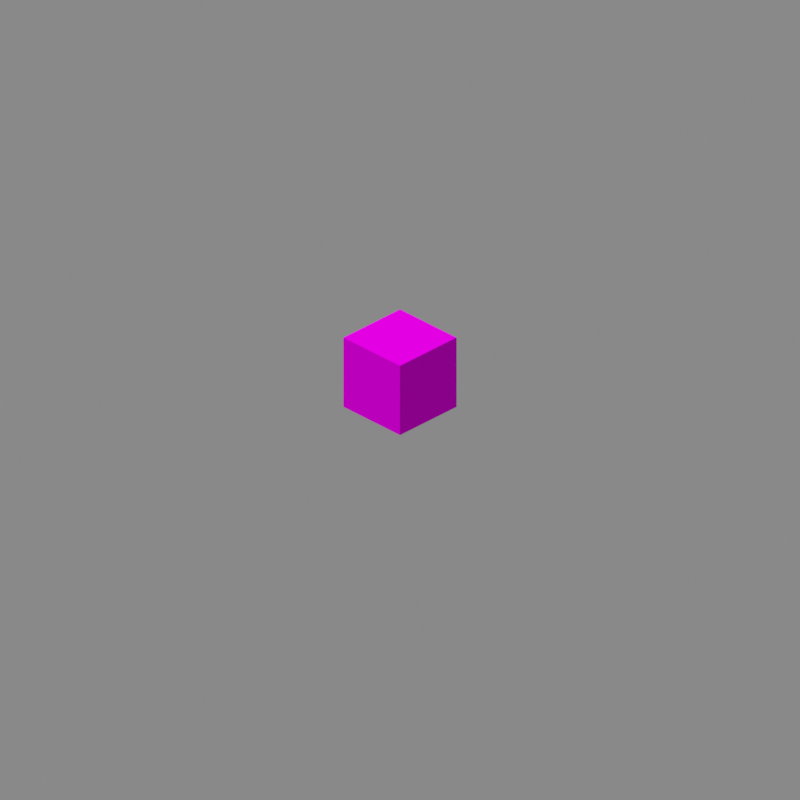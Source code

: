 # Source: github-wiki-renderer.blend  (saved by Blender 2.83.18; exported with 4.5.12 LTS)
import bpy
from mathutils import Matrix  # noqa: F401  (used for matrix-valued properties, if any)

bpy.ops.wm.read_factory_settings(use_empty=True)
scene = bpy.context.scene
scene.name = 'Multiblock'

# ---- collections
col_tree_cutter = bpy.data.collections.new('Tree Cutter'); scene.collection.children.link(col_tree_cutter)
col_log_breaker = bpy.data.collections.new('Log Breaker'); scene.collection.children.link(col_log_breaker)
col_stone_breaker = bpy.data.collections.new('Stone Breaker'); scene.collection.children.link(col_stone_breaker)
col_block_breaker = bpy.data.collections.new('Block Breaker'); scene.collection.children.link(col_block_breaker)

# ---- images (referenced by path relative to the original .blend; pixels are not part of the script)
import os
ASSET_DIR = os.environ.get("B2B_ASSET_DIR", "")  # directory of the original .blend (textures are referenced by path, not embedded)
HERE = os.path.dirname(os.path.abspath(__file__))  # packed textures are extracted next to this script under _unpacked/

def load_image(name, relpath, width, height, colorspace="sRGB"):
    """Load a texture the original file referenced (path relative to the .blend, or extracted next to this script)."""
    p = next((c for c in (os.path.join(HERE, relpath), os.path.join(ASSET_DIR, relpath)) if relpath and os.path.exists(c)), "")
    if p:
        img = bpy.data.images.load(p, check_existing=True)
        img.name = name
    else:  # same state as the original file: an image datablock whose file is absent (Cycles renders it pink)
        img = bpy.data.images.new(name, width, height)
        img.source = "FILE"
        img.filepath = "//" + (relpath or name)
    img.colorspace_settings.name = colorspace
    return img
img_tree_cutter_front_off_png = load_image('tree_cutter_front_off.png', 'RedDragon-Marvelous-Machines/src/main/resources/assets/marvelousmachines/textures/block/tree_cutter_front_off.png', 1024, 1024, 'sRGB')
img_machine_west_png = load_image('machine_west.png', 'RedDragon-Marvelous-Machines/src/main/resources/assets/marvelousmachines/textures/block/base/tier2_machines/machine_west.png', 1024, 1024, 'sRGB')
img_machine_top_png = load_image('machine_top.png', 'RedDragon-Marvelous-Machines/src/main/resources/assets/marvelousmachines/textures/block/base/tier2_machines/machine_top.png', 1024, 1024, 'sRGB')
img_oak_sapling_png = load_image('oak_sapling.png', 'Textures/block/oak_sapling.png', 1024, 1024, 'sRGB')
img_log_breaker_front_off_png = load_image('log_breaker_front_off.png', 'RedDragon-Marvelous-Machines/src/main/resources/assets/marvelousmachines/textures/block/log_breaker_front_off.png', 1024, 1024, 'sRGB')
img_machine_side_png_001 = load_image('machine_side.png.001', 'RedDragon-Marvelous-Machines/src/main/resources/assets/marvelousmachines/textures/block/base/tier1_machines/machine_side.png', 1024, 1024, 'sRGB')
img_machine_top_png_001 = load_image('machine_top.png.001', 'RedDragon-Marvelous-Machines/src/main/resources/assets/marvelousmachines/textures/block/base/tier1_machines/machine_top.png', 1024, 1024, 'sRGB')
img_stone_breaker_front_png = load_image('stone_breaker_front.png', 'RedDragon-Marvelous-Machines/src/main/resources/assets/marvelousmachines/textures/block/stone_breaker_front.png', 1024, 1024, 'sRGB')
img_water_still_png = load_image('water_still.png', 'Textures/block/water_still.png', 1024, 1024, 'sRGB')
img_lava_still_png = load_image('lava_still.png', 'Textures/block/lava_still.png', 1024, 1024, 'sRGB')
img_lava_flow_png = load_image('lava_flow.png', 'Textures/block/lava_flow.png', 1024, 1024, 'sRGB')
img_arbitrary_block_breaker_front_off_png = load_image('arbitrary_block_breaker_front_off.png', 'arbitrary_block_breaker_front_off.png', 1024, 1024, 'sRGB')
img_machine_west_png_001 = load_image('machine_west.png.001', 'machine_west.png', 1024, 1024, 'sRGB')
img_machine_top_png_003 = load_image('machine_top.png.003', 'machine_top.png', 1024, 1024, 'sRGB')

# ---- materials (node trees are filled in below, after node groups)
mat_shadow_catcher = bpy.data.materials.new('Shadow Catcher')
mat_shadow_catcher.surface_render_method = 'BLENDED'
mat_shadow_catcher.blend_method = 'BLEND'
mat_treecutter_front = bpy.data.materials.new('TreeCutter.Front')
mat_treecutter_front.use_transparent_shadow = False
mat_treecutter_side = bpy.data.materials.new('TreeCutter.Side')
mat_treecutter_side.use_transparent_shadow = False
mat_treecutter_top = bpy.data.materials.new('TreeCutter.Top')
mat_treecutter_top.use_transparent_shadow = False
mat_oaksapling = bpy.data.materials.new('OakSapling')
mat_oaksapling.use_transparent_shadow = False
mat_grid = bpy.data.materials.new('Grid')
mat_grid.surface_render_method = 'BLENDED'
mat_grid.blend_method = 'BLEND'
mat_grid.use_transparent_shadow = False
mat_logbreaker_front = bpy.data.materials.new('LogBreaker.Front')
mat_logbreaker_front.use_transparent_shadow = False
mat_logbreaker_side = bpy.data.materials.new('LogBreaker.Side')
mat_logbreaker_side.use_transparent_shadow = False
mat_logbreaker_top = bpy.data.materials.new('LogBreaker.Top')
mat_logbreaker_top.use_transparent_shadow = False
mat_stonebreaker_front = bpy.data.materials.new('StoneBreaker.Front')
mat_stonebreaker_front.use_transparent_shadow = False
mat_stonebreaker_side = bpy.data.materials.new('StoneBreaker.Side')
mat_stonebreaker_side.use_transparent_shadow = False
mat_stonebreaker_top = bpy.data.materials.new('StoneBreaker.Top')
mat_stonebreaker_top.use_transparent_shadow = False
mat_water = bpy.data.materials.new('Water')
mat_water.surface_render_method = 'BLENDED'
mat_water.blend_method = 'BLEND'
mat_water.use_backface_culling = True
mat_water.use_transparent_shadow = False
mat_lava_top = bpy.data.materials.new('Lava.Top')
mat_lava_top.surface_render_method = 'BLENDED'
mat_lava_top.blend_method = 'BLEND'
mat_lava_top.use_backface_culling = True
mat_lava_top.use_transparent_shadow = False
mat_lava_side = bpy.data.materials.new('Lava.Side')
mat_lava_side.surface_render_method = 'BLENDED'
mat_lava_side.blend_method = 'BLEND'
mat_lava_side.use_backface_culling = True
mat_lava_side.use_transparent_shadow = False
mat_block_breaker_front = bpy.data.materials.new('Block Breaker.Front')
mat_block_breaker_front.use_transparent_shadow = False
mat_block_breaker_side = bpy.data.materials.new('Block Breaker.Side')
mat_block_breaker_side.use_transparent_shadow = False
mat_block_breaker_top = bpy.data.materials.new('Block Breaker.Top')
mat_block_breaker_top.use_transparent_shadow = False

# ---- material node trees
mat_shadow_catcher.use_nodes = True; mat_shadow_catcher.node_tree.nodes.clear()
_N = mat_shadow_catcher.node_tree.nodes; _L = mat_shadow_catcher.node_tree.links
n0 = _N.new('ShaderNodeBsdfDiffuse'); n0.name = 'Diffuse BSDF'; n0.location = (10, 300)
n0.inputs[0].default_value = (1.0, 1.0, 1.0, 1.0)
n1 = _N.new('ShaderNodeBsdfPrincipled'); n1.name = 'Principled BSDF'; n1.location = (700, 916)
n1.distribution = 'GGX'
n1.subsurface_method = 'BURLEY'
n1.inputs[0].default_value = (0.0, 0.0, 0.0, 1.0)
n1.inputs[2].default_value = 0.0
n1.inputs[3].default_value = 1.0
n1.inputs[13].default_value = 0.0
n1.inputs[27].default_value = (0.0, 0.0, 0.0, 1.0)
n1.inputs[28].default_value = 1.0
n2 = _N.new('ShaderNodeOutputMaterial'); n2.name = 'Material Output'; n2.location = (1143, 578)
n2.target = 'CYCLES'
n3 = _N.new('ShaderNodeShaderToRGB'); n3.name = 'Shader to RGB'; n3.location = (240, 314)
n4 = _N.new('ShaderNodeValToRGB'); n4.name = 'ColorRamp'; n4.location = (408, 456)
while len(n4.color_ramp.elements) > 1: n4.color_ramp.elements.remove(n4.color_ramp.elements[-1])
n4.color_ramp.elements[0].position = 0.0; n4.color_ramp.elements[0].color = (1.0, 1.0, 1.0, 1.0)
_e = n4.color_ramp.elements.new(0.4545); _e.color = (0.0, 0.0, 0.0, 1.0)
n5 = _N.new('ShaderNodeOutputMaterial'); n5.name = 'Material Output.001'; n5.location = (0, 0)
n5.target = 'EEVEE'
n6 = _N.new('ShaderNodeMixShader'); n6.name = 'Mix Shader'; n6.location = (0, 0)
n6.label = 'Disable Shadow'
n6.hide = True
n7 = _N.new('ShaderNodeLightPath'); n7.name = 'Light Path'; n7.location = (0, 0)
n7.hide = True
n8 = _N.new('ShaderNodeBsdfTransparent'); n8.name = 'Transparent BSDF'; n8.location = (0, 0)
n8.hide = True
_L.new(n0.outputs[0], n3.inputs[0])
_L.new(n4.outputs[0], n1.inputs[4])
_L.new(n1.outputs[0], n2.inputs[0])
_L.new(n3.outputs[0], n4.inputs[0])
_L.new(n1.outputs[0], n6.inputs[1])
_L.new(n6.outputs[0], n5.inputs[0])
_L.new(n7.outputs[1], n6.inputs[0])
_L.new(n8.outputs[0], n6.inputs[2])
n2.is_active_output = True
mat_treecutter_front.use_nodes = True; mat_treecutter_front.node_tree.nodes.clear()
_N = mat_treecutter_front.node_tree.nodes; _L = mat_treecutter_front.node_tree.links
n0 = _N.new('ShaderNodeOutputMaterial'); n0.name = 'Material Output'; n0.location = (300, 300)
n1 = _N.new('ShaderNodeBsdfDiffuse'); n1.name = 'Diffuse BSDF'; n1.location = (10, 300)
n1.inputs[1].default_value = 1.0
n2 = _N.new('ShaderNodeTexImage'); n2.name = 'Image Texture'; n2.location = (-190, 280)
n2.image = img_tree_cutter_front_off_png
n2.interpolation = 'Closest'
_L.new(n1.outputs[0], n0.inputs[0])
_L.new(n2.outputs[0], n1.inputs[0])
n0.is_active_output = True
mat_treecutter_side.use_nodes = True; mat_treecutter_side.node_tree.nodes.clear()
_N = mat_treecutter_side.node_tree.nodes; _L = mat_treecutter_side.node_tree.links
n0 = _N.new('ShaderNodeOutputMaterial'); n0.name = 'Material Output'; n0.location = (300, 300)
n1 = _N.new('ShaderNodeBsdfDiffuse'); n1.name = 'Diffuse BSDF'; n1.location = (10, 300)
n1.inputs[1].default_value = 1.0
n2 = _N.new('ShaderNodeTexImage'); n2.name = 'Image Texture'; n2.location = (-190, 280)
n2.image = img_machine_west_png
n2.interpolation = 'Closest'
_L.new(n1.outputs[0], n0.inputs[0])
_L.new(n2.outputs[0], n1.inputs[0])
n0.is_active_output = True
mat_treecutter_top.use_nodes = True; mat_treecutter_top.node_tree.nodes.clear()
_N = mat_treecutter_top.node_tree.nodes; _L = mat_treecutter_top.node_tree.links
n0 = _N.new('ShaderNodeOutputMaterial'); n0.name = 'Material Output'; n0.location = (300, 300)
n1 = _N.new('ShaderNodeBsdfDiffuse'); n1.name = 'Diffuse BSDF'; n1.location = (10, 300)
n1.inputs[1].default_value = 1.0
n2 = _N.new('ShaderNodeTexImage'); n2.name = 'Image Texture'; n2.location = (-190, 280)
n2.image = img_machine_top_png
n2.interpolation = 'Closest'
_L.new(n1.outputs[0], n0.inputs[0])
_L.new(n2.outputs[0], n1.inputs[0])
n0.is_active_output = True
mat_oaksapling.use_nodes = True; mat_oaksapling.node_tree.nodes.clear()
_N = mat_oaksapling.node_tree.nodes; _L = mat_oaksapling.node_tree.links
n0 = _N.new('ShaderNodeOutputMaterial'); n0.name = 'Material Output'; n0.location = (439, 332)
n1 = _N.new('ShaderNodeTexImage'); n1.name = 'Image Texture'; n1.location = (-450, 292)
n1.image = img_oak_sapling_png
n1.interpolation = 'Closest'
n2 = _N.new('ShaderNodeBsdfTransparent'); n2.name = 'Transparent BSDF'; n2.location = (-18, 166)
n3 = _N.new('ShaderNodeMixShader'); n3.name = 'Mix Shader'; n3.location = (219, 322)
n4 = _N.new('ShaderNodeEmission'); n4.name = 'Emission'; n4.location = (-39, 401)
n4.inputs[1].default_value = 0.8
_L.new(n3.outputs[0], n0.inputs[0])
_L.new(n1.outputs[1], n3.inputs[0])
_L.new(n2.outputs[0], n3.inputs[1])
_L.new(n4.outputs[0], n3.inputs[2])
_L.new(n1.outputs[0], n4.inputs[0])
n0.is_active_output = True
mat_grid.use_nodes = True; mat_grid.node_tree.nodes.clear()
_N = mat_grid.node_tree.nodes; _L = mat_grid.node_tree.links
n0 = _N.new('ShaderNodeOutputMaterial'); n0.name = 'Material Output'; n0.location = (300, 300)
n1 = _N.new('ShaderNodeMixShader'); n1.name = 'Mix Shader'; n1.location = (10, 300)
n2 = _N.new('ShaderNodeBsdfDiffuse'); n2.name = 'Diffuse BSDF'; n2.location = (-190, 260)
n2.inputs[0].default_value = (0.0, 0.0, 0.0, 1.0)
n3 = _N.new('ShaderNodeBsdfTransparent'); n3.name = 'Transparent BSDF'; n3.location = (-180, 240)
_L.new(n1.outputs[0], n0.inputs[0])
_L.new(n2.outputs[0], n1.inputs[1])
_L.new(n3.outputs[0], n1.inputs[2])
n0.is_active_output = True
mat_logbreaker_front.use_nodes = True; mat_logbreaker_front.node_tree.nodes.clear()
_N = mat_logbreaker_front.node_tree.nodes; _L = mat_logbreaker_front.node_tree.links
n0 = _N.new('ShaderNodeOutputMaterial'); n0.name = 'Material Output'; n0.location = (300, 300)
n1 = _N.new('ShaderNodeBsdfDiffuse'); n1.name = 'Diffuse BSDF'; n1.location = (10, 300)
n1.inputs[1].default_value = 1.0
n2 = _N.new('ShaderNodeTexImage'); n2.name = 'Image Texture'; n2.location = (-190, 280)
n2.image = img_log_breaker_front_off_png
n2.interpolation = 'Closest'
_L.new(n1.outputs[0], n0.inputs[0])
_L.new(n2.outputs[0], n1.inputs[0])
n0.is_active_output = True
mat_logbreaker_side.use_nodes = True; mat_logbreaker_side.node_tree.nodes.clear()
_N = mat_logbreaker_side.node_tree.nodes; _L = mat_logbreaker_side.node_tree.links
n0 = _N.new('ShaderNodeOutputMaterial'); n0.name = 'Material Output'; n0.location = (300, 300)
n1 = _N.new('ShaderNodeBsdfDiffuse'); n1.name = 'Diffuse BSDF'; n1.location = (10, 300)
n1.inputs[1].default_value = 1.0
n2 = _N.new('ShaderNodeTexImage'); n2.name = 'Image Texture'; n2.location = (-190, 280)
n2.image = img_machine_side_png_001
n2.interpolation = 'Closest'
_L.new(n1.outputs[0], n0.inputs[0])
_L.new(n2.outputs[0], n1.inputs[0])
n0.is_active_output = True
mat_logbreaker_top.use_nodes = True; mat_logbreaker_top.node_tree.nodes.clear()
_N = mat_logbreaker_top.node_tree.nodes; _L = mat_logbreaker_top.node_tree.links
n0 = _N.new('ShaderNodeOutputMaterial'); n0.name = 'Material Output'; n0.location = (300, 300)
n1 = _N.new('ShaderNodeBsdfDiffuse'); n1.name = 'Diffuse BSDF'; n1.location = (10, 300)
n1.inputs[1].default_value = 1.0
n2 = _N.new('ShaderNodeTexImage'); n2.name = 'Image Texture'; n2.location = (-190, 280)
n2.image = img_machine_top_png_001
n2.interpolation = 'Closest'
_L.new(n1.outputs[0], n0.inputs[0])
_L.new(n2.outputs[0], n1.inputs[0])
n0.is_active_output = True
mat_stonebreaker_front.use_nodes = True; mat_stonebreaker_front.node_tree.nodes.clear()
_N = mat_stonebreaker_front.node_tree.nodes; _L = mat_stonebreaker_front.node_tree.links
n0 = _N.new('ShaderNodeOutputMaterial'); n0.name = 'Material Output'; n0.location = (300, 300)
n1 = _N.new('ShaderNodeBsdfDiffuse'); n1.name = 'Diffuse BSDF'; n1.location = (10, 300)
n1.inputs[1].default_value = 1.0
n2 = _N.new('ShaderNodeTexImage'); n2.name = 'Image Texture'; n2.location = (-190, 280)
n2.image = img_stone_breaker_front_png
n2.interpolation = 'Closest'
_L.new(n1.outputs[0], n0.inputs[0])
_L.new(n2.outputs[0], n1.inputs[0])
n0.is_active_output = True
mat_stonebreaker_side.use_nodes = True; mat_stonebreaker_side.node_tree.nodes.clear()
_N = mat_stonebreaker_side.node_tree.nodes; _L = mat_stonebreaker_side.node_tree.links
n0 = _N.new('ShaderNodeOutputMaterial'); n0.name = 'Material Output'; n0.location = (300, 300)
n1 = _N.new('ShaderNodeBsdfDiffuse'); n1.name = 'Diffuse BSDF'; n1.location = (10, 300)
n1.inputs[1].default_value = 1.0
n2 = _N.new('ShaderNodeTexImage'); n2.name = 'Image Texture'; n2.location = (-190, 280)
n2.image = img_machine_side_png_001
n2.interpolation = 'Closest'
_L.new(n1.outputs[0], n0.inputs[0])
_L.new(n2.outputs[0], n1.inputs[0])
n0.is_active_output = True
mat_stonebreaker_top.use_nodes = True; mat_stonebreaker_top.node_tree.nodes.clear()
_N = mat_stonebreaker_top.node_tree.nodes; _L = mat_stonebreaker_top.node_tree.links
n0 = _N.new('ShaderNodeOutputMaterial'); n0.name = 'Material Output'; n0.location = (300, 300)
n1 = _N.new('ShaderNodeBsdfDiffuse'); n1.name = 'Diffuse BSDF'; n1.location = (10, 300)
n1.inputs[1].default_value = 1.0
n2 = _N.new('ShaderNodeTexImage'); n2.name = 'Image Texture'; n2.location = (-190, 280)
n2.image = img_machine_top_png_001
n2.interpolation = 'Closest'
_L.new(n1.outputs[0], n0.inputs[0])
_L.new(n2.outputs[0], n1.inputs[0])
n0.is_active_output = True
mat_water.use_nodes = True; mat_water.node_tree.nodes.clear()
_N = mat_water.node_tree.nodes; _L = mat_water.node_tree.links
n0 = _N.new('ShaderNodeOutputMaterial'); n0.name = 'Material Output'; n0.location = (706, 332)
n1 = _N.new('ShaderNodeBsdfTransparent'); n1.name = 'Transparent BSDF'; n1.location = (-18, 166)
n2 = _N.new('ShaderNodeTexImage'); n2.name = 'Image Texture'; n2.location = (-497, 327)
n2.image = img_water_still_png
n2.interpolation = 'Closest'
n3 = _N.new('ShaderNodeMixShader'); n3.name = 'Mix Shader'; n3.location = (486, 322)
n3.inputs[0].default_value = 0.1
n4 = _N.new('ShaderNodeBsdfDiffuse'); n4.name = 'Diffuse BSDF'; n4.location = (45, 388)
n4.inputs[1].default_value = 1.0
n5 = _N.new('ShaderNodeRGB'); n5.name = 'RGB'; n5.location = (-437, 538)
n5.outputs[0].default_value = (0.05435, 0.2388, 1.0, 1.0)
n6 = _N.new('ShaderNodeVectorMath'); n6.name = 'Vector Math'; n6.location = (-175, 459)
n6.operation = 'MULTIPLY'
_L.new(n3.outputs[0], n0.inputs[0])
_L.new(n1.outputs[0], n3.inputs[2])
_L.new(n2.outputs[0], n6.inputs[1])
_L.new(n4.outputs[0], n3.inputs[1])
_L.new(n6.outputs[0], n4.inputs[0])
_L.new(n5.outputs[0], n6.inputs[0])
n0.is_active_output = True
mat_lava_top.use_nodes = True; mat_lava_top.node_tree.nodes.clear()
_N = mat_lava_top.node_tree.nodes; _L = mat_lava_top.node_tree.links
n0 = _N.new('ShaderNodeOutputMaterial'); n0.name = 'Material Output'; n0.location = (706, 332)
n1 = _N.new('ShaderNodeTexImage'); n1.name = 'Image Texture'; n1.location = (-497, 327)
n1.image = img_lava_still_png
n1.interpolation = 'Closest'
n2 = _N.new('ShaderNodeBsdfDiffuse'); n2.name = 'Diffuse BSDF'; n2.location = (45, 388)
n2.inputs[1].default_value = 1.0
_L.new(n1.outputs[0], n2.inputs[0])
_L.new(n2.outputs[0], n0.inputs[0])
n0.is_active_output = True
mat_lava_side.use_nodes = True; mat_lava_side.node_tree.nodes.clear()
_N = mat_lava_side.node_tree.nodes; _L = mat_lava_side.node_tree.links
n0 = _N.new('ShaderNodeOutputMaterial'); n0.name = 'Material Output'; n0.location = (706, 332)
n1 = _N.new('ShaderNodeTexImage'); n1.name = 'Image Texture'; n1.location = (-497, 327)
n1.image = img_lava_flow_png
n1.interpolation = 'Closest'
n2 = _N.new('ShaderNodeEmission'); n2.name = 'Emission'; n2.location = (47, 258)
n2.inputs[1].default_value = 0.7
n3 = _N.new('ShaderNodeBsdfDiffuse'); n3.name = 'Diffuse BSDF'; n3.location = (45, 388)
n3.inputs[1].default_value = 1.0
_L.new(n1.outputs[0], n3.inputs[0])
_L.new(n1.outputs[0], n2.inputs[0])
_L.new(n2.outputs[0], n0.inputs[0])
n0.is_active_output = True
mat_block_breaker_front.use_nodes = True; mat_block_breaker_front.node_tree.nodes.clear()
_N = mat_block_breaker_front.node_tree.nodes; _L = mat_block_breaker_front.node_tree.links
n0 = _N.new('ShaderNodeOutputMaterial'); n0.name = 'Material Output'; n0.location = (300, 300)
n1 = _N.new('ShaderNodeBsdfDiffuse'); n1.name = 'Diffuse BSDF'; n1.location = (10, 300)
n1.inputs[1].default_value = 1.0
n2 = _N.new('ShaderNodeTexImage'); n2.name = 'Image Texture'; n2.location = (-446, 348)
n2.image = img_arbitrary_block_breaker_front_off_png
n2.interpolation = 'Closest'
_L.new(n1.outputs[0], n0.inputs[0])
_L.new(n2.outputs[0], n1.inputs[0])
n0.is_active_output = True
mat_block_breaker_side.use_nodes = True; mat_block_breaker_side.node_tree.nodes.clear()
_N = mat_block_breaker_side.node_tree.nodes; _L = mat_block_breaker_side.node_tree.links
n0 = _N.new('ShaderNodeOutputMaterial'); n0.name = 'Material Output'; n0.location = (110, 331)
n1 = _N.new('ShaderNodeBsdfDiffuse'); n1.name = 'Diffuse BSDF'; n1.location = (-180, 331)
n1.inputs[1].default_value = 1.0
n2 = _N.new('ShaderNodeTexImage'); n2.name = 'Image Texture'; n2.location = (-495, 349)
n2.image = img_machine_west_png_001
n2.interpolation = 'Closest'
_L.new(n1.outputs[0], n0.inputs[0])
_L.new(n2.outputs[0], n1.inputs[0])
n0.is_active_output = True
mat_block_breaker_top.use_nodes = True; mat_block_breaker_top.node_tree.nodes.clear()
_N = mat_block_breaker_top.node_tree.nodes; _L = mat_block_breaker_top.node_tree.links
n0 = _N.new('ShaderNodeOutputMaterial'); n0.name = 'Material Output'; n0.location = (168, 300)
n1 = _N.new('ShaderNodeBsdfDiffuse'); n1.name = 'Diffuse BSDF'; n1.location = (-122, 300)
n1.inputs[1].default_value = 1.0
n2 = _N.new('ShaderNodeTexImage'); n2.name = 'Image Texture'; n2.location = (-420, 277)
n2.image = img_machine_top_png_003
n2.interpolation = 'Closest'
_L.new(n1.outputs[0], n0.inputs[0])
_L.new(n2.outputs[0], n1.inputs[0])
n0.is_active_output = True

# ---- world
world_world = bpy.data.worlds.new('World'); scene.world = world_world
world_world.use_nodes = True; world_world.node_tree.nodes.clear()
_N = world_world.node_tree.nodes; _L = world_world.node_tree.links
n0 = _N.new('ShaderNodeOutputWorld'); n0.name = 'World Output'; n0.location = (300, 300)
n1 = _N.new('ShaderNodeBackground'); n1.name = 'Background'; n1.location = (10, 300)
n1.inputs[0].default_value = (1.0, 1.0, 1.0, 1.0)
n1.inputs[1].default_value = 0.25
_L.new(n1.outputs[0], n0.inputs[0])
n0.is_active_output = True
world_world.color = (0.05088, 0.05088, 0.05088)
world_world.use_sun_shadow = False
world_world.sun_shadow_jitter_overblur = 0.0

# ---- cameras
cam_camera = bpy.data.cameras.new('Camera')
cam_camera.type = 'ORTHO'
cam_camera.clip_end = 150.0
cam_camera.ortho_scale = 10.0

# ---- lights
light_sun_001 = bpy.data.lights.new('Sun.001', 'SUN')
light_sun_001.transmission_factor = 0.0
light_sun_001.use_shadow = False
light_sun_001.angle = 0.01745
light_sun_001.energy = 4.0
light_sun_001.shadow_soft_size = 0.125

# ---- meshes
me_plane = bpy.data.meshes.new('Plane')
me_plane.from_pydata([(-10.0, -10.0, 0.0), (10.0, -10.0, 0.0), (-10.0, 10.0, 0.0), (10.0, 10.0, 0.0)], [], [(0, 1, 3, 2)])
_uv = me_plane.uv_layers.new(name='UVMap')
_uv.uv.foreach_set('vector', [0.0, 0.0, 1.0, 0.0, 1.0, 1.0, 0.0, 1.0])
me_plane.materials.append(mat_shadow_catcher)
me_plane.use_remesh_fix_poles = True
me_plane.use_remesh_preserve_attributes = False
me_plane.use_mirror_vertex_groups = False
me_plane.update()
me_cube = bpy.data.meshes.new('Cube')
me_cube.from_pydata([(-0.5, -0.5, 0.0), (-0.5, -0.5, 1.0), (-0.5, 0.5, 0.0), (-0.5, 0.5, 1.0), (0.5, -0.5, 0.0), (0.5, -0.5, 1.0), (0.5, 0.5, 0.0), (0.5, 0.5, 1.0)], [], [(0, 1, 3, 2), (2, 3, 7, 6), (6, 7, 5, 4), (4, 5, 1, 0), (7, 3, 1, 5)])
me_cube.polygons.foreach_set('material_index', [0, 1, 1, 1, 2])
_uv = me_cube.uv_layers.new(name='UVMap')
_uv.uv.foreach_set('vector', [1.0, 2.98e-08, 1.0, 1.0, 0.0, 1.0, 2.98e-08, 0.0, 0.0, 2.98e-08, 0.0, 1.0, 1.0, 1.0, 1.0, 0.0, 1.0, 2.98e-08, 1.0, 1.0, 0.0, 1.0, 2.98e-08, 0.0, 1.0, 2.98e-08, 1.0, 1.0, 0.0, 1.0, 2.98e-08, 0.0, 0.0, 0.0, 1.0, 0.0, 1.0, 1.0, 0.0, 1.0])
me_cube.materials.append(mat_treecutter_front)
me_cube.materials.append(mat_treecutter_side)
me_cube.materials.append(mat_treecutter_top)
me_cube.use_remesh_fix_poles = True
me_cube.use_remesh_preserve_attributes = False
me_cube.use_mirror_vertex_groups = False
me_cube.update()
me_plane_001 = bpy.data.meshes.new('Plane.001')
me_plane_001.from_pydata([(-0.5, 0.0, 0.0), (0.5, 0.0, 8.941e-08), (-0.5, 0.0, 1.0), (0.5, 0.0, 1.0), (-1.937e-07, -0.5, 1.192e-07), (-2.086e-07, 0.5, 0.0), (-1.639e-07, -0.5, 1.0), (-1.49e-07, 0.5, 1.0)], [], [(0, 1, 3, 2), (4, 5, 7, 6)])
_uv = me_plane_001.uv_layers.new(name='UVMap')
_uv.uv.foreach_set('vector', [0.0, 0.0, 1.0, 0.0, 1.0, 1.0, 0.0, 1.0, 1.0, 0.0, 0.0, 0.0, 0.0, 1.0, 1.0, 1.0])
me_plane_001.materials.append(mat_oaksapling)
me_plane_001.use_remesh_fix_poles = True
me_plane_001.use_remesh_preserve_attributes = False
me_plane_001.use_mirror_vertex_groups = False
me_plane_001.update()
me_plane_002 = bpy.data.meshes.new('Plane.002')
me_plane_002.from_pydata([(-1.0, -1.0, 0.0), (1.0, -1.0, 0.0), (-1.0, 1.0, 0.0), (1.0, 1.0, 0.0), (-0.6667, -1.0, 0.0), (-0.3333, -1.0, 0.0), (2.98e-08, -1.0, 0.0), (0.3333, -1.0, 0.0), (0.6667, -1.0, 0.0), (0.6667, 1.0, 0.0), (0.3333, 1.0, 0.0), (-2.98e-08, 1.0, 0.0), (-0.3333, 1.0, 0.0), (-0.6667, 1.0, 0.0), (-1.0, 0.6, 0.0), (-1.0, 0.2, 0.0), (-1.0, -0.2, 0.0), (-1.0, -0.6, 0.0), (1.0, -0.6, 0.0), (1.0, -0.2, 0.0), (1.0, 0.2, 0.0), (1.0, 0.6, 0.0), (-0.6667, -0.6, 0.0), (-0.6667, -0.2, 0.0), (-0.6667, 0.2, 0.0), (-0.6667, 0.6, 0.0), (-0.3333, -0.6, 0.0), (-0.3333, -0.2, 0.0), (-0.3333, 0.2, 0.0), (-0.3333, 0.6, 0.0), (1.788e-08, -0.6, 0.0), (5.96e-09, -0.2, 0.0), (-5.96e-09, 0.2, 0.0), (-1.788e-08, 0.6, 0.0), (0.3333, -0.6, 0.0), (0.3333, -0.2, 0.0), (0.3333, 0.2, 0.0), (0.3333, 0.6, 0.0), (0.6667, -0.6, 0.0), (0.6667, -0.2, 0.0), (0.6667, 0.2, 0.0), (0.6667, 0.6, 0.0)], [], [(41, 21, 3, 9), (14, 25, 13, 2), (25, 29, 12, 13), (29, 33, 11, 12), (33, 37, 10, 11), (37, 41, 9, 10), (7, 8, 38, 34), (34, 38, 39, 35), (35, 39, 40, 36), (36, 40, 41, 37), (6, 7, 34, 30), (30, 34, 35, 31), (31, 35, 36, 32), (32, 36, 37, 33), (5, 6, 30, 26), (26, 30, 31, 27), (27, 31, 32, 28), (28, 32, 33, 29), (4, 5, 26, 22), (22, 26, 27, 23), (23, 27, 28, 24), (24, 28, 29, 25), (0, 4, 22, 17), (17, 22, 23, 16), (16, 23, 24, 15), (15, 24, 25, 14), (8, 1, 18, 38), (38, 18, 19, 39), (39, 19, 20, 40), (40, 20, 21, 41)])
_uv = me_plane_002.uv_layers.new(name='UVMap')
_uv.uv.foreach_set('vector', [0.8333, 0.8, 1.0, 0.8, 1.0, 1.0, 0.8333, 1.0, 0.0, 0.8, 0.1667, 0.8, 0.1667, 1.0, 0.0, 1.0, 0.1667, 0.8, 0.3333, 0.8, 0.3333, 1.0, 0.1667, 1.0, 0.3333, 0.8, 0.5, 0.8, 0.5, 1.0, 0.3333, 1.0, 0.5, 0.8, 0.6667, 0.8, 0.6667, 1.0, 0.5, 1.0, 0.6667, 0.8, 0.8333, 0.8, 0.8333, 1.0, 0.6667, 1.0, 0.6667, 0.0, 0.8333, 0.0, 0.8333, 0.2, 0.6667, 0.2, 0.6667, 0.2, 0.8333, 0.2, 0.8333, 0.4, 0.6667, 0.4, 0.6667, 0.4, 0.8333, 0.4, 0.8333, 0.6, 0.6667, 0.6, 0.6667, 0.6, 0.8333, 0.6, 0.8333, 0.8, 0.6667, 0.8, 0.5, 0.0, 0.6667, 0.0, 0.6667, 0.2, 0.5, 0.2, 0.5, 0.2, 0.6667, 0.2, 0.6667, 0.4, 0.5, 0.4, 0.5, 0.4, 0.6667, 0.4, 0.6667, 0.6, 0.5, 0.6, 0.5, 0.6, 0.6667, 0.6, 0.6667, 0.8, 0.5, 0.8, 0.3333, 0.0, 0.5, 0.0, 0.5, 0.2, 0.3333, 0.2, 0.3333, 0.2, 0.5, 0.2, 0.5, 0.4, 0.3333, 0.4, 0.3333, 0.4, 0.5, 0.4, 0.5, 0.6, 0.3333, 0.6, 0.3333, 0.6, 0.5, 0.6, 0.5, 0.8, 0.3333, 0.8, 0.1667, 0.0, 0.3333, 0.0, 0.3333, 0.2, 0.1667, 0.2, 0.1667, 0.2, 0.3333, 0.2, 0.3333, 0.4, 0.1667, 0.4, 0.1667, 0.4, 0.3333, 0.4, 0.3333, 0.6, 0.1667, 0.6, 0.1667, 0.6, 0.3333, 0.6, 0.3333, 0.8, 0.1667, 0.8, 0.0, 0.0, 0.1667, 0.0, 0.1667, 0.2, 0.0, 0.2, 0.0, 0.2, 0.1667, 0.2, 0.1667, 0.4, 0.0, 0.4, 0.0, 0.4, 0.1667, 0.4, 0.1667, 0.6, 0.0, 0.6, 0.0, 0.6, 0.1667, 0.6, 0.1667, 0.8, 0.0, 0.8, 0.8333, 0.0, 1.0, 0.0, 1.0, 0.2, 0.8333, 0.2, 0.8333, 0.2, 1.0, 0.2, 1.0, 0.4, 0.8333, 0.4, 0.8333, 0.4, 1.0, 0.4, 1.0, 0.6, 0.8333, 0.6, 0.8333, 0.6, 1.0, 0.6, 1.0, 0.8, 0.8333, 0.8])
me_plane_002.materials.append(mat_grid)
me_plane_002.use_remesh_fix_poles = True
me_plane_002.use_remesh_preserve_attributes = False
me_plane_002.use_mirror_vertex_groups = False
me_plane_002.update()
me_cube_002 = bpy.data.meshes.new('Cube.002')
me_cube_002.from_pydata([(-0.5, -0.5, 0.0), (-0.5, -0.5, 1.0), (-0.5, 0.5, 0.0), (-0.5, 0.5, 1.0), (0.5, -0.5, 0.0), (0.5, -0.5, 1.0), (0.5, 0.5, 0.0), (0.5, 0.5, 1.0)], [], [(0, 1, 3, 2), (2, 3, 7, 6), (6, 7, 5, 4), (4, 5, 1, 0), (7, 3, 1, 5)])
me_cube_002.polygons.foreach_set('material_index', [0, 1, 1, 1, 2])
_uv = me_cube_002.uv_layers.new(name='UVMap')
_uv.uv.foreach_set('vector', [1.0, 2.98e-08, 1.0, 1.0, 0.0, 1.0, 2.98e-08, 0.0, 0.0, 2.98e-08, 0.0, 1.0, 1.0, 1.0, 1.0, 0.0, 1.0, 2.98e-08, 1.0, 1.0, 0.0, 1.0, 2.98e-08, 0.0, 1.0, 2.98e-08, 1.0, 1.0, 0.0, 1.0, 2.98e-08, 0.0, 0.0, 0.0, 1.0, 0.0, 1.0, 1.0, 0.0, 1.0])
me_cube_002.materials.append(mat_logbreaker_front)
me_cube_002.materials.append(mat_logbreaker_side)
me_cube_002.materials.append(mat_logbreaker_top)
me_cube_002.use_remesh_fix_poles = True
me_cube_002.use_remesh_preserve_attributes = False
me_cube_002.use_mirror_vertex_groups = False
me_cube_002.update()
me_plane_004 = bpy.data.meshes.new('Plane.004')
me_plane_004.from_pydata([(-0.5, 0.0, 0.0), (0.5, 0.0, 8.941e-08), (-0.5, 0.0, 1.0), (0.5, 0.0, 1.0), (-1.937e-07, -0.5, 1.192e-07), (-2.086e-07, 0.5, 0.0), (-1.639e-07, -0.5, 1.0), (-1.49e-07, 0.5, 1.0)], [], [(0, 1, 3, 2), (4, 5, 7, 6)])
_uv = me_plane_004.uv_layers.new(name='UVMap')
_uv.uv.foreach_set('vector', [0.0, 0.0, 1.0, 0.0, 1.0, 1.0, 0.0, 1.0, 1.0, 0.0, 0.0, 0.0, 0.0, 1.0, 1.0, 1.0])
me_plane_004.materials.append(mat_oaksapling)
me_plane_004.use_remesh_fix_poles = True
me_plane_004.use_remesh_preserve_attributes = False
me_plane_004.use_mirror_vertex_groups = False
me_plane_004.update()
me_cube_003 = bpy.data.meshes.new('Cube.003')
me_cube_003.from_pydata([(-0.5, -0.5, 0.0), (-0.5, -0.5, 1.0), (-0.5, 0.5, 0.0), (-0.5, 0.5, 1.0), (0.5, -0.5, 0.0), (0.5, -0.5, 1.0), (0.5, 0.5, 0.0), (0.5, 0.5, 1.0)], [], [(0, 1, 3, 2), (2, 3, 7, 6), (6, 7, 5, 4), (4, 5, 1, 0), (7, 3, 1, 5)])
me_cube_003.polygons.foreach_set('material_index', [0, 1, 1, 1, 2])
_uv = me_cube_003.uv_layers.new(name='UVMap')
_uv.uv.foreach_set('vector', [1.0, 2.98e-08, 1.0, 1.0, 0.0, 1.0, 2.98e-08, 0.0, 0.0, 2.98e-08, 0.0, 1.0, 1.0, 1.0, 1.0, 0.0, 1.0, 2.98e-08, 1.0, 1.0, 0.0, 1.0, 2.98e-08, 0.0, 1.0, 2.98e-08, 1.0, 1.0, 0.0, 1.0, 2.98e-08, 0.0, 0.0, 0.0, 1.0, 0.0, 1.0, 1.0, 0.0, 1.0])
me_cube_003.materials.append(mat_stonebreaker_front)
me_cube_003.materials.append(mat_stonebreaker_side)
me_cube_003.materials.append(mat_stonebreaker_top)
me_cube_003.use_remesh_fix_poles = True
me_cube_003.use_remesh_preserve_attributes = False
me_cube_003.use_mirror_vertex_groups = False
me_cube_003.update()
me_cube_006 = bpy.data.meshes.new('Cube.006')
me_cube_006.from_pydata([(-0.5, -0.5, 0.0), (-0.5, -0.5, 0.8755), (-0.5, 0.5, 0.0), (-0.5, 0.5, 0.8755), (0.5, -0.5, 0.0), (0.5, -0.5, 0.8755), (0.5, 0.5, 0.0), (0.5, 0.5, 0.8755)], [], [(0, 1, 3, 2), (2, 3, 7, 6), (6, 7, 5, 4), (4, 5, 1, 0), (7, 3, 1, 5)])
_uv = me_cube_006.uv_layers.new(name='UVMap')
_uv.uv.foreach_set('vector', [0.001223, 1.0, 0.001223, 0.9726, 0.9988, 0.9726, 0.9988, 1.0, 0.001223, 1.0, 0.001223, 0.9726, 0.9988, 0.9726, 0.9988, 1.0, 0.001223, 1.0, 0.001223, 0.9726, 0.9988, 0.9726, 0.9988, 1.0, 0.001223, 1.0, 0.001223, 0.9726, 0.9988, 0.9726, 0.9988, 1.0, 0.0, 0.9688, 1.0, 0.9688, 1.0, 1.0, 0.0, 1.0])
me_cube_006.materials.append(mat_water)
me_cube_006.use_remesh_fix_poles = True
me_cube_006.use_remesh_preserve_attributes = False
me_cube_006.use_mirror_vertex_groups = False
me_cube_006.update()
me_cube_007 = bpy.data.meshes.new('Cube.007')
me_cube_007.from_pydata([(-0.5, -0.5, 0.0), (-0.5, -0.5, 0.8755), (-0.5, 0.5, 0.0), (-0.5, 0.5, 0.8755), (0.5, -0.5, 0.0), (0.5, -0.5, 0.8755), (0.5, 0.5, 0.0), (0.5, 0.5, 0.8755)], [], [(0, 1, 3, 2), (2, 3, 7, 6), (6, 7, 5, 4), (4, 5, 1, 0), (7, 3, 1, 5)])
me_cube_007.polygons.foreach_set('material_index', [1, 1, 1, 1, 0])
_uv = me_cube_007.uv_layers.new(name='UVMap')
_uv.uv.foreach_set('vector', [0.001223, 1.0, 0.001223, 0.9725, 0.4988, 0.9725, 0.4988, 1.0, 0.001223, 1.0, 0.001223, 0.9725, 0.4988, 0.9725, 0.4988, 1.0, 0.001223, 1.0, 0.001223, 0.9725, 0.4988, 0.9725, 0.4988, 1.0, 0.001223, 1.0, 0.001223, 0.9725, 0.4988, 0.9725, 0.4988, 1.0, 0.0, 0.9498, 1.0, 0.9498, 1.0, 1.0, 0.0, 1.0])
me_cube_007.materials.append(mat_lava_top)
me_cube_007.materials.append(mat_lava_side)
me_cube_007.use_remesh_fix_poles = True
me_cube_007.use_remesh_preserve_attributes = False
me_cube_007.use_mirror_vertex_groups = False
me_cube_007.update()
me_cube_001 = bpy.data.meshes.new('Cube.001')
me_cube_001.from_pydata([(-0.5, -0.5, 0.0), (-0.5, -0.5, 1.0), (-0.5, 0.5, 0.0), (-0.5, 0.5, 1.0), (0.5, -0.5, 0.0), (0.5, -0.5, 1.0), (0.5, 0.5, 0.0), (0.5, 0.5, 1.0)], [], [(0, 1, 3, 2), (2, 3, 7, 6), (6, 7, 5, 4), (4, 5, 1, 0), (7, 3, 1, 5)])
me_cube_001.polygons.foreach_set('material_index', [0, 1, 1, 1, 2])
_uv = me_cube_001.uv_layers.new(name='UVMap')
_uv.uv.foreach_set('vector', [1.0, 2.98e-08, 1.0, 1.0, 0.0, 1.0, 2.98e-08, 0.0, 0.0, 2.98e-08, 0.0, 1.0, 1.0, 1.0, 1.0, 0.0, 1.0, 2.98e-08, 1.0, 1.0, 0.0, 1.0, 2.98e-08, 0.0, 1.0, 2.98e-08, 1.0, 1.0, 0.0, 1.0, 2.98e-08, 0.0, 0.0, 0.0, 1.0, 0.0, 1.0, 1.0, 0.0, 1.0])
me_cube_001.materials.append(mat_block_breaker_front)
me_cube_001.materials.append(mat_block_breaker_side)
me_cube_001.materials.append(mat_block_breaker_top)
me_cube_001.use_remesh_fix_poles = True
me_cube_001.use_remesh_preserve_attributes = False
me_cube_001.use_mirror_vertex_groups = False
me_cube_001.update()

# ---- objects
ob_camera_multiblock = bpy.data.objects.new('Camera.Multiblock', cam_camera)
ob_shadow_catcher = bpy.data.objects.new('Shadow Catcher', me_plane)
ob_sun = bpy.data.objects.new('Sun', light_sun_001)
ob_tree_cutter = bpy.data.objects.new('Tree Cutter', me_cube)
ob_tree_cutter_saplings = bpy.data.objects.new('Tree Cutter Saplings', me_plane_001)
ob_tree_cutter_grid = bpy.data.objects.new('Tree Cutter Grid', me_plane_002)
ob_log_breaker = bpy.data.objects.new('Log Breaker', me_cube_002)
ob_log_breaker_saplings = bpy.data.objects.new('Log Breaker Saplings', me_plane_004)
ob_stone_breaker = bpy.data.objects.new('Stone Breaker', me_cube_003)
ob_stone_breaker_water = bpy.data.objects.new('Stone Breaker.Water', me_cube_006)
ob_stone_breaker_lava = bpy.data.objects.new('Stone Breaker.Lava', me_cube_007)
ob_block_breaker = bpy.data.objects.new('Block Breaker', me_cube_001)

# ---- transforms, parenting, visibility, modifiers, constraints
ob_camera_multiblock.location = (-6.0, -6.0, 5.0)
ob_camera_multiblock.rotation_euler = (1.047, 0.0, -0.7854)
ob_camera_multiblock.lineart.crease_threshold = 0.0
ob_shadow_catcher.location = (0.0, 0.0, 0.0)
ob_shadow_catcher.visible_shadow = False
ob_shadow_catcher.lineart.crease_threshold = 0.0
ob_sun.location = (-9.416, 7.476, 7.554)
ob_sun.rotation_euler = (-0.8868, -0.2822, 0.112)
ob_sun.lineart.crease_threshold = 0.0
ob_tree_cutter.location = (2.0, 0.0, 0.0)
ob_tree_cutter.lineart.crease_threshold = 0.0
ob_tree_cutter_saplings.location = (1.0, 2.0, 0.0)
ob_tree_cutter_saplings.lineart.crease_threshold = 0.0
_m = ob_tree_cutter_saplings.modifiers.new('Array', 'ARRAY')
_m.count = 5
_m.use_constant_offset = True
_m.constant_offset_displace = (-1.0, 0.0, 0.0)
_m.use_relative_offset = False
_m = ob_tree_cutter_saplings.modifiers.new('Array.001', 'ARRAY')
_m.count = 5
_m.use_constant_offset = True
_m.constant_offset_displace = (0.0, -1.0, 0.0)
_m.use_relative_offset = False
ob_tree_cutter_grid.location = (-0.5, 0.0, 0.0)
ob_tree_cutter_grid.scale = (3.0, 2.5, 3.0)
ob_tree_cutter_grid.lineart.crease_threshold = 0.0
_m = ob_tree_cutter_grid.modifiers.new('Wireframe', 'WIREFRAME')
_m.thickness = 0.01
_m.offset = -1.0
_m.use_boundary = True
ob_log_breaker.location = (1.0, 0.0, 0.0)
ob_log_breaker.lineart.crease_threshold = 0.0
_m = ob_log_breaker.modifiers.new('Array', 'ARRAY')
_m.count = 4
_m.use_constant_offset = True
_m.constant_offset_displace = (0.0, 0.0, 1.0)
_m.use_relative_offset = False
ob_log_breaker_saplings.location = (0.0, 0.0, 0.0)
ob_log_breaker_saplings.lineart.crease_threshold = 0.0
ob_stone_breaker.location = (1.0, 0.0, 0.0)
ob_stone_breaker.lineart.crease_threshold = 0.0
ob_stone_breaker_water.location = (-1.0, 0.0, 0.0)
ob_stone_breaker_water.lineart.crease_threshold = 0.0
ob_stone_breaker_lava.location = (0.0, 0.0, 1.0)
ob_stone_breaker_lava.lineart.crease_threshold = 0.0
ob_block_breaker.location = (0.0, 0.0, 0.0)
ob_block_breaker.lineart.crease_threshold = 0.0

# ---- collection membership
scene.collection.objects.link(ob_camera_multiblock)
scene.collection.objects.link(ob_shadow_catcher)
scene.collection.objects.link(ob_sun)
col_tree_cutter.objects.link(ob_tree_cutter)
col_tree_cutter.objects.link(ob_tree_cutter_saplings)
col_tree_cutter.objects.link(ob_tree_cutter_grid)
col_log_breaker.objects.link(ob_log_breaker)
col_log_breaker.objects.link(ob_log_breaker_saplings)
col_stone_breaker.objects.link(ob_stone_breaker)
col_stone_breaker.objects.link(ob_stone_breaker_water)
col_stone_breaker.objects.link(ob_stone_breaker_lava)
col_block_breaker.objects.link(ob_block_breaker)
def _layer_coll(name, lc=None):
    lc = lc or bpy.context.view_layer.layer_collection
    for c in lc.children:
        if c.name == name: return c
        r = _layer_coll(name, c)
        if r: return r
_layer_coll('Tree Cutter').exclude = True
_layer_coll('Log Breaker').exclude = True
_layer_coll('Stone Breaker').exclude = True

# ---- scene / render settings (as saved in the file)
scene.camera = ob_camera_multiblock
scene.frame_start = 1; scene.frame_end = 32; scene.frame_set(1)
scene.render.engine = 'BLENDER_EEVEE_NEXT'
scene.render.image_settings.compression = 0
scene.render.resolution_x = 600
scene.render.resolution_y = 600
scene.render.fps = 5
scene.render.film_transparent = True
scene.cycles.use_denoising = False
scene.cycles.samples = 128
scene.cycles.sampling_pattern = 'TABULATED_SOBOL'
scene.cycles.use_adaptive_sampling = False
scene.cycles.use_light_tree = False
scene.eevee.taa_render_samples = 128
scene.eevee.use_gtao = True
scene.eevee.gtao_quality = 1.0
scene.eevee.gtao_distance = 0.3
scene.eevee.fast_gi_quality = 1.0
scene.view_settings.view_transform = 'Standard'
bpy.context.view_layer.update()
